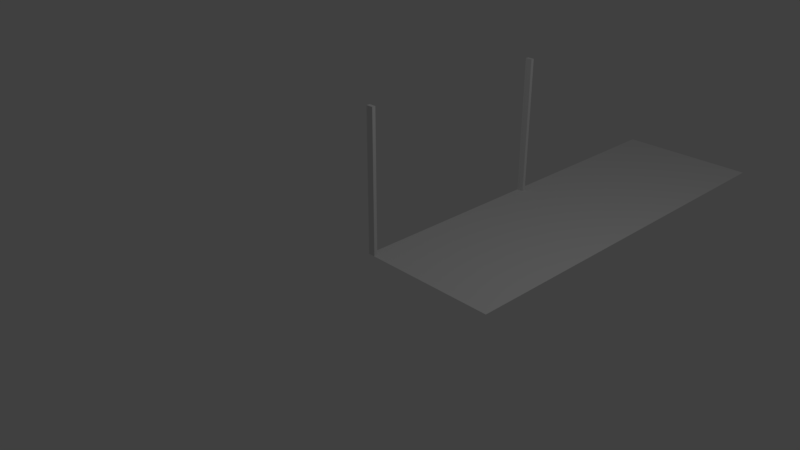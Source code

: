 # Source: 2023bahce.blend  (saved by Blender 2.79.0; exported with 4.5.12 LTS)
import bpy
from mathutils import Matrix  # noqa: F401  (used for matrix-valued properties, if any)

bpy.ops.wm.read_factory_settings(use_empty=True)
scene = bpy.context.scene
scene.name = 'Scene'

# ---- collections
col_collection_1 = bpy.data.collections.new('Collection 1'); scene.collection.children.link(col_collection_1)

# ---- materials (node trees are filled in below, after node groups)
mat_material = bpy.data.materials.new('Material')
mat_material.alpha_threshold = 0.0
mat_material.use_transparent_shadow = False
mat_material.roughness = 0.5
mat_material.line_color = (0.0, 0.0, 0.0, 1.0)

# ---- material node trees

# ---- world
world_world = bpy.data.worlds.new('World'); scene.world = world_world
world_world.color = (0.05088, 0.05088, 0.05088)
world_world.use_sun_shadow = False
world_world.sun_shadow_jitter_overblur = 0.0
world_world.cycles.sampling_method = 'MANUAL'

# ---- cameras
cam_camera = bpy.data.cameras.new('Camera')
cam_camera.clip_end = 100.0
cam_camera.lens = 35.0
cam_camera.sensor_width = 32.0
cam_camera.sensor_height = 18.0
cam_camera.ortho_scale = 7.314
cam_camera.dof.focus_distance = 0.0
cam_camera.dof.aperture_fstop = 128.0

# ---- lights
light_lamp = bpy.data.lights.new('Lamp', 'POINT')
light_lamp.transmission_factor = 0.0
light_lamp.cutoff_distance = 30.0
light_lamp.energy = 100.0
light_lamp.shadow_buffer_clip_start = 1.001
light_lamp.shadow_soft_size = 0.1
light_lamp.shadow_maximum_resolution = 0.006
light_lamp.use_absolute_resolution = True

# ---- meshes
me_cube_001 = bpy.data.meshes.new('Cube.001')
me_cube_001.from_pydata([(2.0, 2.0, 0.0), (2.0, -1.788e-07, 0.0), (0.0, 0.0, 0.0), (4.768e-07, 2.0, 0.0), (2.0, 2.0, 2.0), (2.0, -7.749e-07, 2.0), (-2.384e-07, 1.788e-07, 2.0), (1.788e-07, 2.0, 2.0)], [], [(0, 1, 2, 3), (4, 7, 6, 5), (0, 4, 5, 1), (1, 5, 6, 2), (2, 6, 7, 3), (4, 0, 3, 7)])
me_cube_001.materials.append(mat_material)
me_cube_001.use_remesh_preserve_volume = False
me_cube_001.use_remesh_preserve_attributes = False
me_cube_001.use_mirror_vertex_groups = False
me_cube_001.update()
me_plane = bpy.data.meshes.new('Plane')
me_plane.from_pydata([(0.0, 0.0, 0.0), (2.0, 0.0, 0.0), (0.0, 2.0, 0.0), (2.0, 2.0, 0.0)], [], [(0, 1, 3, 2)])
me_plane.use_remesh_preserve_volume = False
me_plane.use_remesh_preserve_attributes = False
me_plane.use_mirror_vertex_groups = False
me_plane.update()
me_cube = bpy.data.meshes.new('Cube')
me_cube.from_pydata([(2.0, 2.0, 0.0), (2.0, -1.788e-07, 0.0), (0.0, 0.0, 0.0), (4.768e-07, 2.0, 0.0), (2.0, 2.0, 2.0), (2.0, -7.749e-07, 2.0), (-2.384e-07, 1.788e-07, 2.0), (1.788e-07, 2.0, 2.0)], [], [(0, 1, 2, 3), (4, 7, 6, 5), (0, 4, 5, 1), (1, 5, 6, 2), (2, 6, 7, 3), (4, 0, 3, 7)])
me_cube.materials.append(mat_material)
me_cube.use_remesh_preserve_volume = False
me_cube.use_remesh_preserve_attributes = False
me_cube.use_mirror_vertex_groups = False
me_cube.update()

# ---- objects
ob_cube_001 = bpy.data.objects.new('Cube.001', me_cube_001)
ob_plane = bpy.data.objects.new('Plane', me_plane)
ob_cube = bpy.data.objects.new('Cube', me_cube)
ob_lamp = bpy.data.objects.new('Lamp', light_lamp)
ob_camera = bpy.data.objects.new('Camera', cam_camera)

# ---- transforms, parenting, visibility, modifiers, constraints
ob_cube_001.location = (0.0, 2.95, 0.0)
ob_cube_001.scale = (0.05, 0.025, 1.0)
ob_cube_001.lock_rotations_4d = False
ob_cube_001.empty_display_type = 'ARROWS'
ob_cube_001.lineart.crease_threshold = 0.0
ob_plane.location = (0.0, 0.0, 0.0)
ob_plane.scale = (1.0, 3.0, 1.0)
ob_plane.lineart.crease_threshold = 0.0
ob_cube.location = (0.0, 0.0, 0.0)
ob_cube.scale = (0.05, 0.025, 1.0)
ob_cube.lock_rotations_4d = False
ob_cube.empty_display_type = 'ARROWS'
ob_cube.lineart.crease_threshold = 0.0
ob_lamp.location = (4.076, 1.005, 5.904)
ob_lamp.rotation_euler = (0.6503, 0.05522, 1.866)
ob_lamp.lock_rotations_4d = False
ob_lamp.empty_display_type = 'ARROWS'
ob_lamp.color = (0.0, 0.0, 0.0, 0.0)
ob_lamp.lineart.crease_threshold = 0.0
ob_camera.location = (7.481, -6.508, 5.344)
ob_camera.rotation_euler = (1.109, 0.0, 0.8149)
ob_camera.lock_rotations_4d = False
ob_camera.empty_display_type = 'ARROWS'
ob_camera.color = (0.0, 0.0, 0.0, 0.0)
ob_camera.display_type = 'WIRE'
ob_camera.lineart.crease_threshold = 0.0

# ---- collection membership
col_collection_1.objects.link(ob_cube_001)
col_collection_1.objects.link(ob_plane)
col_collection_1.objects.link(ob_cube)
col_collection_1.objects.link(ob_lamp)
col_collection_1.objects.link(ob_camera)

# ---- scene / render settings (as saved in the file)
scene.camera = ob_camera
scene.frame_start = 1; scene.frame_end = 250; scene.frame_set(1)
scene.render.engine = 'BLENDER_EEVEE_NEXT'
scene.render.resolution_percentage = 50
scene.render.dither_intensity = 0.0
scene.cycles.use_denoising = False
scene.cycles.samples = 128
scene.cycles.sampling_pattern = 'TABULATED_SOBOL'
scene.cycles.use_adaptive_sampling = False
scene.cycles.use_light_tree = False
scene.cycles.blur_glossy = 0.0
scene.cycles.sample_clamp_indirect = 0.0
scene.view_settings.view_transform = 'Standard'
bpy.context.view_layer.update()
